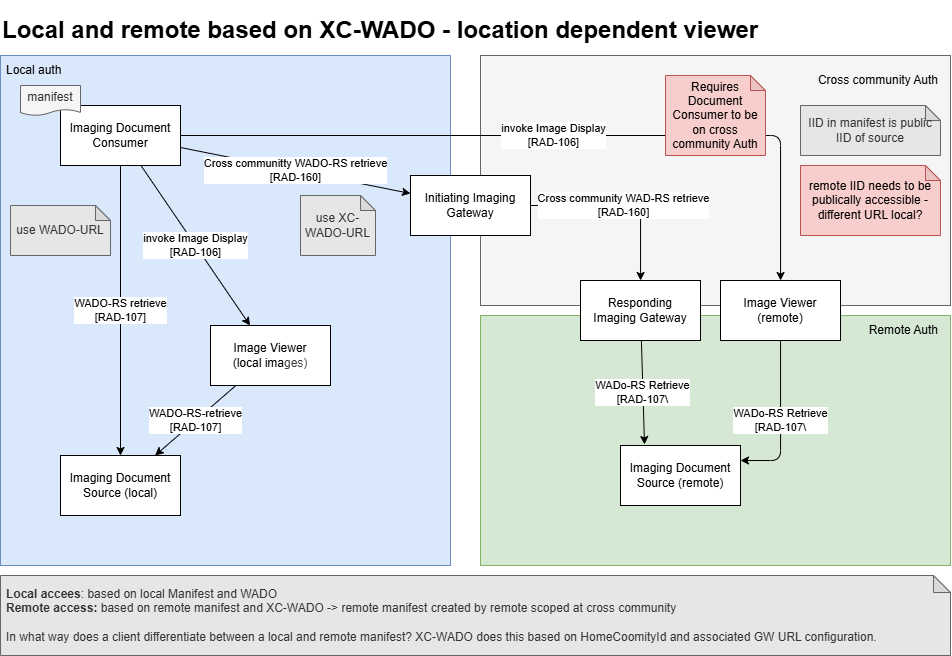

The diagram above was exported from draw.io. Its source (the exported page's mxGraphModel, read from the mxfile embedded in the PNG):
<mxGraphModel dx="2021" dy="2016" grid="1" gridSize="10" guides="1" tooltips="1" connect="1" arrows="1" fold="1" page="1" pageScale="1" pageWidth="850" pageHeight="1100" math="0" shadow="0">
  <root>
    <mxCell id="0" />
    <mxCell id="1" parent="0" />
    <mxCell id="35" value="" style="rounded=0;whiteSpace=wrap;html=1;fillColor=#d5e8d4;strokeColor=#82b366;" vertex="1" parent="1">
      <mxGeometry x="-330" y="-100" width="470" height="250" as="geometry" />
    </mxCell>
    <mxCell id="36" value="Remote Auth" style="text;html=1;align=right;verticalAlign=middle;whiteSpace=wrap;rounded=0;" vertex="1" parent="1">
      <mxGeometry x="-60" y="-100" width="190" height="30" as="geometry" />
    </mxCell>
    <mxCell id="27" value="" style="rounded=0;whiteSpace=wrap;html=1;fillColor=#f5f5f5;strokeColor=#666666;fontColor=#333333;" parent="1" vertex="1">
      <mxGeometry x="-330" y="-360" width="470" height="250" as="geometry" />
    </mxCell>
    <mxCell id="28" value="" style="rounded=0;whiteSpace=wrap;html=1;fillColor=#dae8fc;strokeColor=#6c8ebf;" parent="1" vertex="1">
      <mxGeometry x="-810" y="-360" width="450" height="510" as="geometry" />
    </mxCell>
    <mxCell id="29" value="Cross community Auth" style="text;html=1;align=right;verticalAlign=middle;whiteSpace=wrap;rounded=0;" parent="1" vertex="1">
      <mxGeometry x="-60" y="-350" width="190" height="30" as="geometry" />
    </mxCell>
    <mxCell id="30" value="Local auth" style="text;html=1;align=left;verticalAlign=middle;whiteSpace=wrap;rounded=0;spacingLeft=4;" parent="1" vertex="1">
      <mxGeometry x="-810" y="-360" width="190" height="30" as="geometry" />
    </mxCell>
    <mxCell id="23" value="Cross community WAD-RS retrieve&lt;div&gt;[RAD-160]&lt;/div&gt;" style="edgeStyle=orthogonalEdgeStyle;html=1;exitX=1;exitY=0.5;exitDx=0;exitDy=0;" parent="1" source="9" target="21" edge="1">
      <mxGeometry relative="1" as="geometry" />
    </mxCell>
    <mxCell id="9" value="Initiating Imaging Gateway" style="whiteSpace=wrap;html=1;" parent="1" vertex="1">
      <mxGeometry x="-400" y="-240" width="120" height="60" as="geometry" />
    </mxCell>
    <mxCell id="11" value="invoke Image Display&lt;div&gt;[RAD-106]&lt;/div&gt;" style="edgeStyle=orthogonalEdgeStyle;html=1;" parent="1" source="13" target="15" edge="1">
      <mxGeometry relative="1" as="geometry" />
    </mxCell>
    <mxCell id="17" value="Cross communitty WADO-RS retrieve&lt;div&gt;[RAD-160]&lt;/div&gt;" style="edgeStyle=none;html=1;" parent="1" source="13" target="9" edge="1">
      <mxGeometry relative="1" as="geometry" />
    </mxCell>
    <mxCell id="13" value="Imaging Document&lt;div&gt;Consumer&lt;/div&gt;" style="whiteSpace=wrap;html=1;" parent="1" vertex="1">
      <mxGeometry x="-750" y="-310" width="120" height="60" as="geometry" />
    </mxCell>
    <mxCell id="15" value="Image Viewer&lt;div&gt;(remote)&lt;/div&gt;" style="whiteSpace=wrap;html=1;" parent="1" vertex="1">
      <mxGeometry x="-90" y="-135" width="120" height="60" as="geometry" />
    </mxCell>
    <mxCell id="16" value="Imaging Document&lt;div&gt;Source (local)&lt;/div&gt;" style="whiteSpace=wrap;html=1;" parent="1" vertex="1">
      <mxGeometry x="-750" y="40" width="120" height="60" as="geometry" />
    </mxCell>
    <mxCell id="24" value="WADo-RS Retrieve&lt;div&gt;[RAD-107\&lt;/div&gt;" style="edgeStyle=none;html=1;entryX=0.2;entryY=-0.017;entryDx=0;entryDy=0;entryPerimeter=0;" parent="1" source="21" target="22" edge="1">
      <mxGeometry relative="1" as="geometry" />
    </mxCell>
    <mxCell id="21" value="Responding&lt;div&gt;Imaging Gateway&lt;/div&gt;" style="whiteSpace=wrap;html=1;" parent="1" vertex="1">
      <mxGeometry x="-230" y="-135" width="120" height="60" as="geometry" />
    </mxCell>
    <mxCell id="22" value="Imaging Document&lt;div&gt;Source (remote)&lt;/div&gt;" style="whiteSpace=wrap;html=1;" parent="1" vertex="1">
      <mxGeometry x="-190" y="30" width="120" height="60" as="geometry" />
    </mxCell>
    <mxCell id="25" value="WADo-RS Retrieve&lt;div&gt;[RAD-107\&lt;/div&gt;" style="edgeStyle=orthogonalEdgeStyle;html=1;entryX=1;entryY=0.25;entryDx=0;entryDy=0;" parent="1" source="15" target="22" edge="1">
      <mxGeometry relative="1" as="geometry">
        <mxPoint y="-150" as="sourcePoint" />
        <mxPoint y="80" as="targetPoint" />
      </mxGeometry>
    </mxCell>
    <mxCell id="26" value="IID in manifest is public IID of source" style="shape=note;whiteSpace=wrap;html=1;backgroundOutline=1;darkOpacity=0.05;fillColor=#E6E6E6;fontColor=#333333;strokeColor=#666666;size=15;" parent="1" vertex="1">
      <mxGeometry x="-10" y="-310" width="140" height="50" as="geometry" />
    </mxCell>
    <mxCell id="31" value="WADO-RS retrieve&lt;div&gt;[RAD-107]&lt;/div&gt;" style="edgeStyle=none;html=1;" parent="1" source="13" target="16" edge="1">
      <mxGeometry relative="1" as="geometry">
        <mxPoint x="-374" y="-90" as="sourcePoint" />
        <mxPoint x="-626" y="50" as="targetPoint" />
      </mxGeometry>
    </mxCell>
    <mxCell id="32" value="use WADO-URL" style="shape=note;whiteSpace=wrap;html=1;backgroundOutline=1;darkOpacity=0.05;fillColor=#E6E6E6;fontColor=#333333;strokeColor=#666666;size=15;" parent="1" vertex="1">
      <mxGeometry x="-800" y="-210" width="100" height="50" as="geometry" />
    </mxCell>
    <mxCell id="33" value="use XC-WADO-URL" style="shape=note;whiteSpace=wrap;html=1;backgroundOutline=1;darkOpacity=0.05;fillColor=#E6E6E6;fontColor=#333333;strokeColor=#666666;size=15;" parent="1" vertex="1">
      <mxGeometry x="-510" y="-220" width="75" height="60" as="geometry" />
    </mxCell>
    <mxCell id="34" value="Requires Document Consumer to be on cross community Auth" style="shape=note;whiteSpace=wrap;html=1;backgroundOutline=1;darkOpacity=0.05;fillColor=#f8cecc;strokeColor=#b85450;size=15;" parent="1" vertex="1">
      <mxGeometry x="-145" y="-340" width="100" height="80" as="geometry" />
    </mxCell>
    <mxCell id="37" value="remote IID needs to be publically accessible - different URL local?" style="shape=note;whiteSpace=wrap;html=1;backgroundOutline=1;darkOpacity=0.05;fillColor=#f8cecc;strokeColor=#b85450;size=15;" vertex="1" parent="1">
      <mxGeometry x="-10" y="-250" width="140" height="70" as="geometry" />
    </mxCell>
    <mxCell id="39" value="invoke Image Display&lt;div&gt;[RAD-106]&lt;/div&gt;" style="edgeStyle=none;html=1;" edge="1" parent="1" target="41" source="13">
      <mxGeometry relative="1" as="geometry">
        <mxPoint x="-511.0344827586207" y="-483" as="sourcePoint" />
      </mxGeometry>
    </mxCell>
    <mxCell id="40" value="WADO-RS-retrieve&lt;div&gt;[RAD-107]&lt;/div&gt;" style="edgeStyle=none;html=1;" edge="1" parent="1" source="41" target="16">
      <mxGeometry relative="1" as="geometry">
        <mxPoint x="-350" y="150" as="targetPoint" />
      </mxGeometry>
    </mxCell>
    <mxCell id="41" value="Image Viewer&lt;div&gt;(local ima&lt;span style=&quot;color: rgb(63, 63, 63); background-color: transparent;&quot;&gt;ges)&lt;/span&gt;&lt;/div&gt;" style="whiteSpace=wrap;html=1;" vertex="1" parent="1">
      <mxGeometry x="-600" y="-90" width="120" height="60" as="geometry" />
    </mxCell>
    <mxCell id="44" value="&lt;h1&gt;Local and remote based on XC-WADO - location dependent viewer&lt;/h1&gt;" style="text;strokeColor=none;align=left;fillColor=none;html=1;verticalAlign=middle;whiteSpace=wrap;rounded=0;" vertex="1" parent="1">
      <mxGeometry x="-810" y="-400" width="790" height="30" as="geometry" />
    </mxCell>
    <mxCell id="45" value="&lt;b&gt;Local accees&lt;/b&gt;: based on local Manifest and WADO&lt;div&gt;&lt;b&gt;Remote access:&lt;/b&gt; based on remote manifest and XC-WADO -&amp;gt; remote manifest created by remote scoped at cross community&lt;/div&gt;&lt;div&gt;&lt;br&gt;&lt;/div&gt;&lt;div&gt;In what way does a client differentiate between a local and remote manifest? XC-WADO does this based on HomeCoomityId and associated GW URL configuration.&lt;/div&gt;" style="shape=note;whiteSpace=wrap;html=1;backgroundOutline=1;darkOpacity=0.05;fillColor=#E6E6E6;fontColor=#333333;strokeColor=#666666;size=17;align=left;spacingLeft=4;" vertex="1" parent="1">
      <mxGeometry x="-810" y="160" width="950" height="80" as="geometry" />
    </mxCell>
    <mxCell id="46" value="manifest" style="shape=document;whiteSpace=wrap;html=1;boundedLbl=1;fillColor=#f5f5f5;fontColor=#333333;strokeColor=#666666;size=0.2;" vertex="1" parent="1">
      <mxGeometry x="-790" y="-330" width="60" height="30" as="geometry" />
    </mxCell>
  </root>
</mxGraphModel>